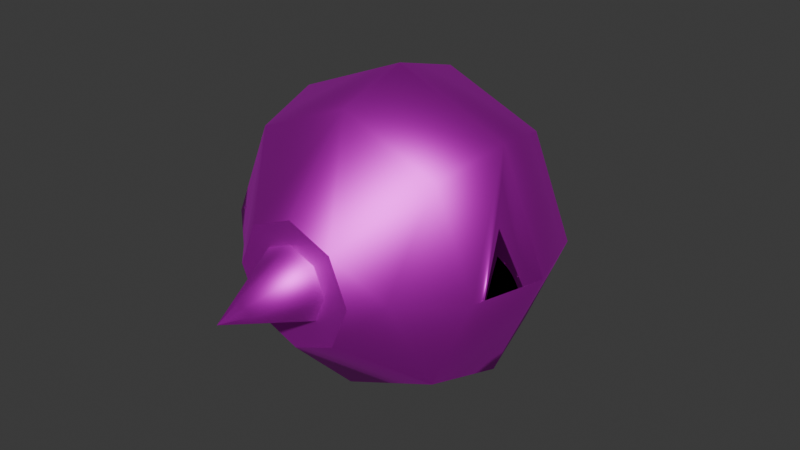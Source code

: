 # Source: DoubleHeader_X.blend  (saved by Blender 4.4.32; exported with 4.5.12 LTS)
import bpy
from mathutils import Matrix  # noqa: F401  (used for matrix-valued properties, if any)

bpy.ops.wm.read_factory_settings(use_empty=True)
scene = bpy.context.scene
scene.name = 'Scene'

# ---- images (referenced by path relative to the original .blend; pixels are not part of the script)
import os
ASSET_DIR = os.environ.get("B2B_ASSET_DIR", "")  # directory of the original .blend (textures are referenced by path, not embedded)
HERE = os.path.dirname(os.path.abspath(__file__))  # packed textures are extracted next to this script under _unpacked/

def load_image(name, relpath, width, height, colorspace="sRGB"):
    """Load a texture the original file referenced (path relative to the .blend, or extracted next to this script)."""
    p = next((c for c in (os.path.join(HERE, relpath), os.path.join(ASSET_DIR, relpath)) if relpath and os.path.exists(c)), "")
    if p:
        img = bpy.data.images.load(p, check_existing=True)
        img.name = name
    else:  # same state as the original file: an image datablock whose file is absent (Cycles renders it pink)
        img = bpy.data.images.new(name, width, height)
        img.source = "FILE"
        img.filepath = "//" + (relpath or name)
    img.colorspace_settings.name = colorspace
    return img
img_doubleheader_x_png_001 = load_image('DoubleHeader_X.png.001', 'DoubleHeader_X.png', 1024, 1024, 'sRGB')

# ---- materials (node trees are filled in below, after node groups)
mat_sm_0 = bpy.data.materials.new('sm_0')
mat_sm_0.roughness = 0.5528
mat_sm_0.specular_intensity = 1.0
mat_sm_0.metallic = 1.0

# ---- material node trees
mat_sm_0.use_nodes = True; mat_sm_0.node_tree.nodes.clear()
_N = mat_sm_0.node_tree.nodes; _L = mat_sm_0.node_tree.links
n0 = _N.new('ShaderNodeBsdfPrincipled'); n0.name = 'Principled BSDF'; n0.location = (10, 300)
n0.inputs[1].default_value = 1.0
n0.inputs[2].default_value = 0.5528
n0.inputs[13].default_value = 1.0
n0.inputs[27].default_value = (0.0, 0.0, 0.0, 1.0)
n0.inputs[28].default_value = 1.0
n1 = _N.new('ShaderNodeOutputMaterial'); n1.name = 'Material Output'; n1.location = (300, 300)
n2 = _N.new('ShaderNodeNormalMap'); n2.name = 'Normal Map'; n2.location = (-300, -300)
n2.label = 'Normal/Map'
n3 = _N.new('ShaderNodeTexImage'); n3.name = 'Image Texture'; n3.location = (-300, 600)
n3.image = img_doubleheader_x_png_001
_L.new(n0.outputs[0], n1.inputs[0])
_L.new(n2.outputs[0], n0.inputs[5])
_L.new(n3.outputs[0], n0.inputs[0])
n1.is_active_output = True

# ---- world
world_world = bpy.data.worlds.new('World'); scene.world = world_world
world_world.use_nodes = True; world_world.node_tree.nodes.clear()
_N = world_world.node_tree.nodes; _L = world_world.node_tree.links
n0 = _N.new('ShaderNodeOutputWorld'); n0.name = 'World Output'; n0.location = (300, 300)
n1 = _N.new('ShaderNodeBackground'); n1.name = 'Background'; n1.location = (10, 300)
n1.inputs[0].default_value = (0.05088, 0.05088, 0.05088, 1.0)
_L.new(n1.outputs[0], n0.inputs[0])
n0.is_active_output = True
world_world.color = (0.05088, 0.05088, 0.05088)
world_world.sun_shadow_jitter_overblur = 0.0

# ---- meshes
me_sm_0_mesh0000 = bpy.data.meshes.new('sm_0_mesh0000')
me_sm_0_mesh0000.from_pydata([(11.09, -0.05026, -11.31), (-0.1463, 7.226, -13.84), (9.585, 7.226, -9.808), (13.62, 7.226, -0.07606), (8.324, 11.87, 0.04539), (-0.1456, 14.19, -6.113), (-4.543, 14.19, -4.292), (-0.1456, 14.19, 6.326), (15.75, -0.05026, -0.07606), (14.29, 4.926, -0.07606), (4.252, 14.19, -4.292), (-6.365, 14.19, 0.1061), (-4.543, 14.19, 4.504), (4.252, 14.19, -4.292), (6.074, 14.19, 0.1061), (4.252, 14.19, 4.504), (8.324, 11.87, 0.04539), (6.074, 14.19, 0.1061), (4.252, 14.19, 4.504), (11.09, -0.05026, 11.16), (13.62, 7.226, -0.07606), (9.585, 7.226, 9.656), (-0.1463, 7.226, 13.69), (-0.1456, 14.19, 6.326), (-0.1463, -0.05026, 15.82), (-9.878, 7.226, -9.808), (-8.615, 11.87, 0.04539), (-4.543, 14.19, -4.292), (-16.04, -0.05026, -0.07606), (-11.38, -0.05026, 11.16), (-13.91, 7.226, -0.07606), (-9.878, 7.226, 9.656), (-8.615, 11.87, 0.04539), (-0.1456, 14.19, -6.113), (-0.1463, -0.05026, -15.97), (-11.38, -0.05026, -11.31), (-13.91, 7.226, -0.07606), (-4.543, 14.19, 4.504), (9.585, -7.326, -9.808), (-0.1463, -7.326, -13.84), (-0.1456, -14.29, 6.326), (-4.543, -14.29, -4.292), (-0.1456, -14.29, -6.113), (13.62, -7.326, -0.07606), (4.252, -14.29, -4.292), (-4.543, -14.29, 4.504), (-6.365, -14.29, 0.1061), (4.252, -14.29, -4.292), (6.074, -14.29, 0.1061), (6.074, -14.29, 0.1061), (8.324, -11.97, 0.04539), (4.252, -14.29, 4.504), (4.252, -14.29, 4.504), (9.585, -7.326, 9.656), (13.62, -7.326, -0.07606), (-0.1456, -14.29, 6.326), (-0.1463, -7.326, 13.69), (-4.543, -14.29, -4.292), (-6.365, -14.29, 0.1061), (-9.878, -7.326, -9.808), (-13.91, -7.326, -0.07606), (-0.1456, -14.29, -6.113), (-13.91, -7.326, -0.07606), (-4.543, -14.29, 4.504), (-9.878, -7.326, 9.656), (8.324, -11.97, 0.04539), (-6.365, -14.29, 0.1061), (15.75, -0.05026, -0.07606), (6.074, 14.19, 0.1061), (-6.365, 14.19, 0.1061), (-16.04, -0.05026, -0.07606), (-8.615, -11.97, 0.04539), (-8.615, -11.97, 0.04539), (-6.365, 14.19, 0.1061), (6.074, -14.29, 0.1061), (-2.798, -14.25, 2.576), (-3.896, -14.25, -0.07606), (-0.1456, -22.8, -0.07606), (-3.896, -14.25, -0.07606), (-2.798, -14.25, -2.728), (-0.1456, -22.8, -0.07606), (-0.1456, -14.25, -3.827), (2.506, -14.25, -2.728), (3.605, -14.25, -0.07606), (3.605, -14.25, -0.07606), (2.506, -14.25, 2.576), (-0.1456, -14.25, 3.675), (-0.1456, 22.7, -0.07606), (-3.896, 14.15, -0.07606), (-2.798, 14.15, 2.576), (-0.1456, 22.7, -0.07606), (-2.798, 14.15, -2.728), (-3.896, 14.15, -0.07606), (-0.1456, 14.15, -3.827), (2.506, 14.15, -2.728), (3.605, 14.15, -0.07606), (2.506, 14.15, 2.576), (3.605, 14.15, -0.07606), (-0.1456, 14.15, 3.675)], [], [(97, 87, 96), (96, 87, 98), (98, 87, 89), (89, 87, 88), (94, 90, 95), (93, 90, 94), (91, 90, 93), (92, 90, 91), (77, 84, 85), (77, 85, 86), (77, 86, 75), (77, 75, 76), (80, 82, 83), (80, 81, 82), (80, 79, 81), (80, 78, 79), (65, 74, 47), (47, 38, 65), (38, 43, 65), (43, 38, 0), (8, 43, 0), (0, 9, 8), (3, 9, 0), (38, 47, 39), (0, 38, 39), (39, 34, 0), (0, 34, 1), (2, 0, 1), (0, 2, 3), (4, 3, 2), (4, 2, 13), (13, 68, 4), (47, 61, 39), (39, 61, 57), (57, 59, 39), (39, 59, 35), (34, 39, 35), (1, 34, 35), (35, 25, 1), (1, 25, 27), (33, 1, 27), (1, 33, 13), (13, 2, 1), (59, 57, 58), (59, 58, 72), (72, 62, 59), (35, 59, 62), (62, 70, 35), (35, 70, 36), (25, 35, 36), (25, 36, 26), (27, 25, 26), (26, 73, 27), (37, 69, 32), (32, 31, 37), (37, 31, 23), (31, 22, 23), (23, 22, 21), (21, 15, 23), (15, 21, 16), (17, 15, 16), (32, 30, 31), (29, 31, 30), (31, 29, 22), (29, 24, 22), (22, 24, 19), (19, 21, 22), (21, 19, 20), (21, 20, 16), (30, 28, 29), (28, 60, 29), (60, 64, 29), (29, 64, 56), (56, 24, 29), (24, 56, 19), (56, 53, 19), (19, 53, 54), (54, 67, 19), (19, 67, 20), (20, 67, 9), (64, 60, 71), (71, 66, 64), (63, 64, 66), (64, 63, 56), (56, 63, 55), (56, 55, 53), (53, 55, 51), (50, 53, 51), (50, 54, 53), (51, 49, 50), (52, 40, 48), (48, 40, 44), (44, 40, 42), (42, 40, 41), (41, 40, 46), (46, 40, 45), (7, 18, 14), (7, 14, 10), (7, 10, 5), (7, 5, 6), (7, 6, 11), (7, 11, 12)])
me_sm_0_mesh0000.polygons.foreach_set('use_smooth', [True] * 102)
_uv = me_sm_0_mesh0000.uv_layers.new(name='DiffuseUV')
_uv.uv.foreach_set('vector', [0.01194, 0.03195, 0.1401, 0.2459, 0.07402, 0.009207, 0.07402, 0.009207, 0.1401, 0.2459, 0.1401, 0.004105, 0.1401, 0.004105, 0.1401, 0.2459, 0.2063, 0.009207, 0.2063, 0.009207, 0.1401, 0.2459, 0.2683, 0.03195, 0.07402, 0.009207, 0.1401, 0.2459, 0.01194, 0.03195, 0.1401, 0.004105, 0.1401, 0.2459, 0.07402, 0.009207, 0.2063, 0.009207, 0.1401, 0.2459, 0.1401, 0.004105, 0.2683, 0.03195, 0.1401, 0.2459, 0.2063, 0.009207, 0.1401, 0.2459, 0.01194, 0.03195, 0.07402, 0.009207, 0.1401, 0.2459, 0.07402, 0.009207, 0.1401, 0.004105, 0.1401, 0.2459, 0.1401, 0.004105, 0.2063, 0.009207, 0.1401, 0.2459, 0.2063, 0.009207, 0.2683, 0.03195, 0.1401, 0.2459, 0.07402, 0.009207, 0.01194, 0.03195, 0.1401, 0.2459, 0.1401, 0.004105, 0.07402, 0.009207, 0.1401, 0.2459, 0.2063, 0.009207, 0.1401, 0.004105, 0.1401, 0.2459, 0.2683, 0.03195, 0.2063, 0.009207, 0.8296, 0.3155, 0.8299, 0.2468, 0.6727, 0.2468, 0.6727, 0.2468, 0.702, 0.4529, 0.8296, 0.3155, 0.702, 0.4529, 0.9297, 0.4529, 0.8296, 0.3155, 0.9297, 0.4529, 0.702, 0.4529, 0.7155, 0.613, 0.9664, 0.613, 0.9297, 0.4529, 0.7155, 0.613, 0.7155, 0.613, 0.9413, 0.7226, 0.9664, 0.613, 0.9297, 0.7732, 0.9413, 0.7226, 0.7155, 0.613, 0.702, 0.4529, 0.6727, 0.2468, 0.5015, 0.4529, 0.7155, 0.613, 0.702, 0.4529, 0.5015, 0.4529, 0.5015, 0.4529, 0.5015, 0.613, 0.7155, 0.613, 0.7155, 0.613, 0.5015, 0.613, 0.5015, 0.7732, 0.702, 0.7732, 0.7155, 0.613, 0.5015, 0.7732, 0.7155, 0.613, 0.702, 0.7732, 0.9297, 0.7732, 0.8296, 0.9099, 0.9297, 0.7732, 0.702, 0.7732, 0.8296, 0.9099, 0.702, 0.7732, 0.6727, 0.9783, 0.6727, 0.9783, 0.8299, 0.9783, 0.8296, 0.9099, 0.6727, 0.2468, 0.5015, 0.2468, 0.5015, 0.4529, 0.5015, 0.4529, 0.5015, 0.2468, 0.3303, 0.2468, 0.3303, 0.2468, 0.3011, 0.4529, 0.5015, 0.4529, 0.5015, 0.4529, 0.3011, 0.4529, 0.2876, 0.613, 0.5015, 0.613, 0.5015, 0.4529, 0.2876, 0.613, 0.5015, 0.7732, 0.5015, 0.613, 0.2876, 0.613, 0.2876, 0.613, 0.3011, 0.7732, 0.5015, 0.7732, 0.5015, 0.7732, 0.3011, 0.7732, 0.3303, 0.9783, 0.5015, 0.9783, 0.5015, 0.7732, 0.3303, 0.9783, 0.5015, 0.7732, 0.5015, 0.9783, 0.6727, 0.9783, 0.6727, 0.9783, 0.702, 0.7732, 0.5015, 0.7732, 0.3011, 0.4529, 0.3303, 0.2468, 0.1764, 0.2468, 0.3011, 0.4529, 0.1764, 0.2468, 0.177, 0.3155, 0.177, 0.3155, 0.07783, 0.4529, 0.3011, 0.4529, 0.2876, 0.613, 0.3011, 0.4529, 0.07783, 0.4529, 0.07783, 0.4529, 0.0366, 0.613, 0.2876, 0.613, 0.2876, 0.613, 0.0366, 0.613, 0.07331, 0.7732, 0.3011, 0.7732, 0.2876, 0.613, 0.07331, 0.7732, 0.3011, 0.7732, 0.07331, 0.7732, 0.1757, 0.9099, 0.3303, 0.9783, 0.3011, 0.7732, 0.1757, 0.9099, 0.1757, 0.9099, 0.1764, 0.9783, 0.3303, 0.9783, 0.3303, 0.9783, 0.1764, 0.9783, 0.1757, 0.9099, 0.1757, 0.9099, 0.3011, 0.7732, 0.3303, 0.9783, 0.3303, 0.9783, 0.3011, 0.7732, 0.5015, 0.9783, 0.3011, 0.7732, 0.5015, 0.7732, 0.5015, 0.9783, 0.5015, 0.9783, 0.5015, 0.7732, 0.702, 0.7732, 0.702, 0.7732, 0.6727, 0.9783, 0.5015, 0.9783, 0.6727, 0.9783, 0.702, 0.7732, 0.8296, 0.9099, 0.8299, 0.9783, 0.6727, 0.9783, 0.8296, 0.9099, 0.1757, 0.9099, 0.07331, 0.7732, 0.3011, 0.7732, 0.2876, 0.613, 0.3011, 0.7732, 0.07331, 0.7732, 0.3011, 0.7732, 0.2876, 0.613, 0.5015, 0.7732, 0.2876, 0.613, 0.5015, 0.613, 0.5015, 0.7732, 0.5015, 0.7732, 0.5015, 0.613, 0.7155, 0.613, 0.7155, 0.613, 0.702, 0.7732, 0.5015, 0.7732, 0.702, 0.7732, 0.7155, 0.613, 0.9297, 0.7732, 0.702, 0.7732, 0.9297, 0.7732, 0.8296, 0.9099, 0.07331, 0.7732, 0.0366, 0.613, 0.2876, 0.613, 0.0366, 0.613, 0.07783, 0.4529, 0.2876, 0.613, 0.07783, 0.4529, 0.3011, 0.4529, 0.2876, 0.613, 0.2876, 0.613, 0.3011, 0.4529, 0.5015, 0.4529, 0.5015, 0.4529, 0.5015, 0.613, 0.2876, 0.613, 0.5015, 0.613, 0.5015, 0.4529, 0.7155, 0.613, 0.5015, 0.4529, 0.702, 0.4529, 0.7155, 0.613, 0.7155, 0.613, 0.702, 0.4529, 0.9297, 0.4529, 0.9297, 0.4529, 0.9664, 0.613, 0.7155, 0.613, 0.7155, 0.613, 0.9664, 0.613, 0.9297, 0.7732, 0.9297, 0.7732, 0.9664, 0.613, 0.9413, 0.7226, 0.3011, 0.4529, 0.07783, 0.4529, 0.177, 0.3155, 0.177, 0.3155, 0.1764, 0.2468, 0.3011, 0.4529, 0.3303, 0.2468, 0.3011, 0.4529, 0.1764, 0.2468, 0.3011, 0.4529, 0.3303, 0.2468, 0.5015, 0.4529, 0.5015, 0.4529, 0.3303, 0.2468, 0.5015, 0.2468, 0.5015, 0.4529, 0.5015, 0.2468, 0.702, 0.4529, 0.702, 0.4529, 0.5015, 0.2468, 0.6727, 0.2468, 0.8296, 0.3155, 0.702, 0.4529, 0.6727, 0.2468, 0.8296, 0.3155, 0.9297, 0.4529, 0.702, 0.4529, 0.6727, 0.2468, 0.8299, 0.2468, 0.8296, 0.3155, 0.9233, 0.04913, 0.8554, 0.02102, 0.9514, 0.117, 0.9514, 0.117, 0.8554, 0.02102, 0.9233, 0.1849, 0.9233, 0.1849, 0.8554, 0.02102, 0.8554, 0.213, 0.8554, 0.213, 0.8554, 0.02102, 0.7875, 0.1849, 0.7875, 0.1849, 0.8554, 0.02102, 0.7556, 0.117, 0.7556, 0.117, 0.8554, 0.02102, 0.7875, 0.04913, 0.8554, 0.02102, 0.9233, 0.04913, 0.9514, 0.117, 0.8554, 0.02102, 0.9514, 0.117, 0.9233, 0.1849, 0.8554, 0.02102, 0.9233, 0.1849, 0.8554, 0.213, 0.8554, 0.02102, 0.8554, 0.213, 0.7875, 0.1849, 0.8554, 0.02102, 0.7875, 0.1849, 0.7556, 0.117, 0.8554, 0.02102, 0.7556, 0.117, 0.7875, 0.04913])
_ca = me_sm_0_mesh0000.color_attributes.new('Attribute', 'BYTE_COLOR', 'CORNER')
_ca.data.foreach_set('color', [0.0, 0.0, 0.0, 0.0, 0.0, 0.0, 0.0, 0.0, 0.0, 0.0, 0.0, 0.0, 0.0, 0.0, 0.0, 0.0, 0.0, 0.0, 0.0, 0.0, 0.0, 0.0, 0.0, 0.0, 0.0, 0.0, 0.0, 0.0, 0.0, 0.0, 0.0, 0.0, 0.0, 0.0, 0.0, 0.0, 0.0, 0.0, 0.0, 0.0, 0.0, 0.0, 0.0, 0.0, 0.0, 0.0, 0.0, 0.0, 0.0, 0.0, 0.0, 0.0, 0.0, 0.0, 0.0, 0.0, 0.0, 0.0, 0.0, 0.0, 0.0, 0.0, 0.0, 0.0, 0.0, 0.0, 0.0, 0.0, 0.0, 0.0, 0.0, 0.0, 0.0, 0.0, 0.0, 0.0, 0.0, 0.0, 0.0, 0.0, 0.0, 0.0, 0.0, 0.0, 0.0, 0.0, 0.0, 0.0, 0.0, 0.0, 0.0, 0.0, 0.0, 0.0, 0.0, 0.0, 0.0, 0.0, 0.0, 0.0, 0.0, 0.0, 0.0, 0.0, 0.0, 0.0, 0.0, 0.0, 0.0, 0.0, 0.0, 0.0, 0.0, 0.0, 0.0, 0.0, 0.0, 0.0, 0.0, 0.0, 0.0, 0.0, 0.0, 0.0, 0.0, 0.0, 0.0, 0.0, 0.0, 0.0, 0.0, 0.0, 0.0, 0.0, 0.0, 0.0, 0.0, 0.0, 0.0, 0.0, 0.0, 0.0, 0.0, 0.0, 0.0, 0.0, 0.0, 0.0, 0.0, 0.0, 0.0, 0.0, 0.0, 0.0, 0.0, 0.0, 0.0, 0.0, 0.0, 0.0, 0.0, 0.0, 0.0, 0.0, 0.0, 0.0, 0.0, 0.0, 0.0, 0.0, 0.0, 0.0, 0.0, 0.0, 0.0, 0.0, 0.0, 0.0, 0.0, 0.0, 0.0, 0.0, 0.0, 0.0, 0.0, 0.0, 0.0, 0.0, 0.0, 0.0, 0.0, 0.0, 0.0, 0.0, 0.0, 0.0, 0.0, 0.0, 0.0, 0.0, 0.0, 0.0, 0.0, 0.0, 0.0, 0.0, 0.0, 0.0, 0.0, 0.0, 0.0, 0.0, 0.0, 0.0, 0.0, 0.0, 0.0, 0.0, 0.0, 0.0, 0.0, 0.0, 0.0, 0.0, 0.0, 0.0, 0.0, 0.0, 0.0, 0.0, 0.0, 0.0, 0.0, 0.0, 0.0, 0.0, 0.0, 0.0, 0.0, 0.0, 0.0, 0.0, 0.0, 0.0, 0.0, 0.0, 0.0, 0.0, 0.0, 0.0, 0.0, 0.0, 0.0, 0.0, 0.0, 0.0, 0.0, 0.0, 0.0, 0.0, 0.0, 0.0, 0.0, 0.0, 0.0, 0.0, 0.0, 0.0, 0.0, 0.0, 0.0, 0.0, 0.0, 0.0, 0.0, 0.0, 0.0, 0.0, 0.0, 0.0, 0.0, 0.0, 0.0, 0.0, 0.0, 0.0, 0.0, 0.0, 0.0, 0.0, 0.0, 0.0, 0.0, 0.0, 0.0, 0.0, 0.0, 0.0, 0.0, 0.0, 0.0, 0.0, 0.0, 0.0, 0.0, 0.0, 0.0, 0.0, 0.0, 0.0, 0.0, 0.0, 0.0, 0.0, 0.0, 0.0, 0.0, 0.0, 0.0, 0.0, 0.0, 0.0, 0.0, 0.0, 0.0, 0.0, 0.0, 0.0, 0.0, 0.0, 0.0, 0.0, 0.0, 0.0, 0.0, 0.0, 0.0, 0.0, 0.0, 0.0, 0.0, 0.0, 0.0, 0.0, 0.0, 0.0, 0.0, 0.0, 0.0, 0.0, 0.0, 0.0, 0.0, 0.0, 0.0, 0.0, 0.0, 0.0, 0.0, 0.0, 0.0, 0.0, 0.0, 0.0, 0.0, 0.0, 0.0, 0.0, 0.0, 0.0, 0.0, 0.0, 0.0, 0.0, 0.0, 0.0, 0.0, 0.0, 0.0, 0.0, 0.0, 0.0, 0.0, 0.0, 0.0, 0.0, 0.0, 0.0, 0.0, 0.0, 0.0, 0.0, 0.0, 0.0, 0.0, 0.0, 0.0, 0.0, 0.0, 0.0, 0.0, 0.0, 0.0, 0.0, 0.0, 0.0, 0.0, 0.0, 0.0, 0.0, 0.0, 0.0, 0.0, 0.0, 0.0, 0.0, 0.0, 0.0, 0.0, 0.0, 0.0, 0.0, 0.0, 0.0, 0.0, 0.0, 0.0, 0.0, 0.0, 0.0, 0.0, 0.0, 0.0, 0.0, 0.0, 0.0, 0.0, 0.0, 0.0, 0.0, 0.0, 0.0, 0.0, 0.0, 0.0, 0.0, 0.0, 0.0, 0.0, 0.0, 0.0, 0.0, 0.0, 0.0, 0.0, 0.0, 0.0, 0.0, 0.0, 0.0, 0.0, 0.0, 0.0, 0.0, 0.0, 0.0, 0.0, 0.0, 0.0, 0.0, 0.0, 0.0, 0.0, 0.0, 0.0, 0.0, 0.0, 0.0, 0.0, 0.0, 0.0, 0.0, 0.0, 0.0, 0.0, 0.0, 0.0, 0.0, 0.0, 0.0, 0.0, 0.0, 0.0, 0.0, 0.0, 0.0, 0.0, 0.0, 0.0, 0.0, 0.0, 0.0, 0.0, 0.0, 0.0, 0.0, 0.0, 0.0, 0.0, 0.0, 0.0, 0.0, 0.0, 0.0, 0.0, 0.0, 0.0, 0.0, 0.0, 0.0, 0.0, 0.0, 0.0, 0.0, 0.0, 0.0, 0.0, 0.0, 0.0, 0.0, 0.0, 0.0, 0.0, 0.0, 0.0, 0.0, 0.0, 0.0, 0.0, 0.0, 0.0, 0.0, 0.0, 0.0, 0.0, 0.0, 0.0, 0.0, 0.0, 0.0, 0.0, 0.0, 0.0, 0.0, 0.0, 0.0, 0.0, 0.0, 0.0, 0.0, 0.0, 0.0, 0.0, 0.0, 0.0, 0.0, 0.0, 0.0, 0.0, 0.0, 0.0, 0.0, 0.0, 0.0, 0.0, 0.0, 0.0, 0.0, 0.0, 0.0, 0.0, 0.0, 0.0, 0.0, 0.0, 0.0, 0.0, 0.0, 0.0, 0.0, 0.0, 0.0, 0.0, 0.0, 0.0, 0.0, 0.0, 0.0, 0.0, 0.0, 0.0, 0.0, 0.0, 0.0, 0.0, 0.0, 0.0, 0.0, 0.0, 0.0, 0.0, 0.0, 0.0, 0.0, 0.0, 0.0, 0.0, 0.0, 0.0, 0.0, 0.0, 0.0, 0.0, 0.0, 0.0, 0.0, 0.0, 0.0, 0.0, 0.0, 0.0, 0.0, 0.0, 0.0, 0.0, 0.0, 0.0, 0.0, 0.0, 0.0, 0.0, 0.0, 0.0, 0.0, 0.0, 0.0, 0.0, 0.0, 0.0, 0.0, 0.0, 0.0, 0.0, 0.0, 0.0, 0.0, 0.0, 0.0, 0.0, 0.0, 0.0, 0.0, 0.0, 0.0, 0.0, 0.0, 0.0, 0.0, 0.0, 0.0, 0.0, 0.0, 0.0, 0.0, 0.0, 0.0, 0.0, 0.0, 0.0, 0.0, 0.0, 0.0, 0.0, 0.0, 0.0, 0.0, 0.0, 0.0, 0.0, 0.0, 0.0, 0.0, 0.0, 0.0, 0.0, 0.0, 0.0, 0.0, 0.0, 0.0, 0.0, 0.0, 0.0, 0.0, 0.0, 0.0, 0.0, 0.0, 0.0, 0.0, 0.0, 0.0, 0.0, 0.0, 0.0, 0.0, 0.0, 0.0, 0.0, 0.0, 0.0, 0.0, 0.0, 0.0, 0.0, 0.0, 0.0, 0.0, 0.0, 0.0, 0.0, 0.0, 0.0, 0.0, 0.0, 0.0, 0.0, 0.0, 0.0, 0.0, 0.0, 0.0, 0.0, 0.0, 0.0, 0.0, 0.0, 0.0, 0.0, 0.0, 0.0, 0.0, 0.0, 0.0, 0.0, 0.0, 0.0, 0.0, 0.0, 0.0, 0.0, 0.0, 0.0, 0.0, 0.0, 0.0, 0.0, 0.0, 0.0, 0.0, 0.0, 0.0, 0.0, 0.0, 0.0, 0.0, 0.0, 0.0, 0.0, 0.0, 0.0, 0.0, 0.0, 0.0, 0.0, 0.0, 0.0, 0.0, 0.0, 0.0, 0.0, 0.0, 0.0, 0.0, 0.0, 0.0, 0.0, 0.0, 0.0, 0.0, 0.0, 0.0, 0.0, 0.0, 0.0, 0.0, 0.0, 0.0, 0.0, 0.0, 0.0, 0.0, 0.0, 0.0, 0.0, 0.0, 0.0, 0.0, 0.0, 0.0, 0.0, 0.0, 0.0, 0.0, 0.0, 0.0, 0.0, 0.0, 0.0, 0.0, 0.0, 0.0, 0.0, 0.0, 0.0, 0.0, 0.0, 0.0, 0.0, 0.0, 0.0, 0.0, 0.0, 0.0, 0.0, 0.0, 0.0, 0.0, 0.0, 0.0, 0.0, 0.0, 0.0, 0.0, 0.0, 0.0, 0.0, 0.0, 0.0, 0.0, 0.0, 0.0, 0.0, 0.0, 0.0, 0.0, 0.0, 0.0, 0.0, 0.0, 0.0, 0.0, 0.0, 0.0, 0.0, 0.0, 0.0, 0.0, 0.0, 0.0, 0.0, 0.0, 0.0, 0.0, 0.0, 0.0, 0.0, 0.0, 0.0, 0.0, 0.0, 0.0, 0.0, 0.0, 0.0, 0.0, 0.0, 0.0, 0.0, 0.0, 0.0, 0.0, 0.0, 0.0, 0.0, 0.0, 0.0, 0.0, 0.0, 0.0, 0.0, 0.0, 0.0, 0.0, 0.0, 0.0, 0.0, 0.0, 0.0, 0.0, 0.0, 0.0, 0.0, 0.0, 0.0, 0.0, 0.0, 0.0, 0.0, 0.0, 0.0, 0.0, 0.0, 0.0, 0.0, 0.0, 0.0, 0.0, 0.0, 0.0, 0.0, 0.0, 0.0, 0.0, 0.0, 0.0, 0.0, 0.0, 0.0, 0.0, 0.0, 0.0, 0.0, 0.0, 0.0, 0.0, 0.0, 0.0, 0.0, 0.0, 0.0, 0.0, 0.0, 0.0, 0.0, 0.0, 0.0, 0.0, 0.0, 0.0, 0.0, 0.0, 0.0, 0.0, 0.0, 0.0, 0.0, 0.0, 0.0, 0.0, 0.0, 0.0, 0.0, 0.0, 0.0, 0.0, 0.0, 0.0, 0.0, 0.0, 0.0, 0.0, 0.0, 0.0, 0.0, 0.0, 0.0, 0.0, 0.0, 0.0, 0.0, 0.0, 0.0, 0.0, 0.0, 0.0, 0.0, 0.0, 0.0, 0.0, 0.0, 0.0, 0.0, 0.0, 0.0, 0.0, 0.0, 0.0, 0.0, 0.0, 0.0, 0.0, 0.0, 0.0, 0.0, 0.0, 0.0, 0.0, 0.0, 0.0, 0.0, 0.0, 0.0, 0.0, 0.0, 0.0, 0.0, 0.0, 0.0, 0.0, 0.0, 0.0, 0.0, 0.0, 0.0, 0.0, 0.0, 0.0, 0.0, 0.0, 0.0, 0.0, 0.0, 0.0, 0.0, 0.0, 0.0, 0.0, 0.0, 0.0, 0.0, 0.0, 0.0, 0.0, 0.0, 0.0, 0.0, 0.0, 0.0, 0.0, 0.0, 0.0, 0.0, 0.0, 0.0, 0.0, 0.0, 0.0, 0.0, 0.0, 0.0, 0.0, 0.0, 0.0, 0.0, 0.0, 0.0, 0.0, 0.0, 0.0, 0.0, 0.0, 0.0, 0.0, 0.0, 0.0, 0.0, 0.0, 0.0, 0.0, 0.0, 0.0, 0.0, 0.0, 0.0, 0.0, 0.0, 0.0, 0.0, 0.0, 0.0, 0.0, 0.0, 0.0, 0.0, 0.0, 0.0, 0.0, 0.0, 0.0, 0.0, 0.0, 0.0, 0.0, 0.0, 0.0, 0.0, 0.0, 0.0, 0.0, 0.0, 0.0, 0.0, 0.0, 0.0, 0.0, 0.0, 0.0, 0.0, 0.0, 0.0, 0.0, 0.0, 0.0, 0.0, 0.0, 0.0, 0.0, 0.0, 0.0, 0.0, 0.0, 0.0, 0.0, 0.0, 0.0, 0.0, 0.0, 0.0, 0.0, 0.0, 0.0, 0.0, 0.0, 0.0, 0.0, 0.0, 0.0, 0.0, 0.0, 0.0, 0.0, 0.0, 0.0, 0.0, 0.0, 0.0, 0.0, 0.0, 0.0, 0.0, 0.0, 0.0, 0.0, 0.0, 0.0, 0.0, 0.0, 0.0, 0.0, 0.0, 0.0, 0.0, 0.0, 0.0, 0.0, 0.0, 0.0, 0.0, 0.0, 0.0, 0.0, 0.0, 0.0, 0.0, 0.0, 0.0, 0.0, 0.0, 0.0, 0.0, 0.0, 0.0, 0.0, 0.0, 0.0, 0.0, 0.0, 0.0, 0.0, 0.0, 0.0, 0.0, 0.0])
me_sm_0_mesh0000.materials.append(mat_sm_0)
me_sm_0_mesh0000.update()
me_sm_0_mesh0000.normals_split_custom_set([tuple(v) for v in zip(*[iter([0.9158, 0.4016, 1.571e-05, 6.399e-05, 1.0, 3.269e-05, 0.6476, 0.4016, 0.6476, 0.6476, 0.4016, 0.6476, 6.399e-05, 1.0, 3.269e-05, 0.0, 0.4016, 0.9158, 0.0, 0.4016, 0.9158, 6.399e-05, 1.0, 3.269e-05, -0.6476, 0.4016, 0.6476, -0.6476, 0.4016, 0.6476, 6.399e-05, 1.0, 3.269e-05, -0.9158, 0.4016, 1.645e-05, 0.6476, 0.4016, -0.6476, -6.36e-05, 1.0, -3.318e-05, 0.9158, 0.4016, -1.609e-05, 0.0, 0.4016, -0.9158, -6.36e-05, 1.0, -3.318e-05, 0.6476, 0.4016, -0.6476, -0.6476, 0.4016, -0.6476, -6.36e-05, 1.0, -3.318e-05, 0.0, 0.4016, -0.9158, -0.9158, 0.4016, -1.678e-05, -6.36e-05, 1.0, -3.318e-05, -0.6476, 0.4016, -0.6476, -6.351e-05, -1.0, 3.272e-05, 0.9158, -0.4016, 1.617e-05, 0.6476, -0.4016, 0.6476, -6.351e-05, -1.0, 3.272e-05, 0.6476, -0.4016, 0.6476, 0.0, -0.4016, 0.9158, -6.351e-05, -1.0, 3.272e-05, 0.0, -0.4016, 0.9158, -0.6476, -0.4016, 0.6476, -6.351e-05, -1.0, 3.272e-05, -0.6476, -0.4016, 0.6476, -0.9158, -0.4016, 1.708e-05, 6.396e-05, -1.0, -3.266e-05, 0.6476, -0.4016, -0.6476, 0.9158, -0.4016, -1.624e-05, 6.396e-05, -1.0, -3.266e-05, 0.0, -0.4016, -0.9158, 0.6476, -0.4016, -0.6476, 6.396e-05, -1.0, -3.266e-05, -0.6476, -0.4016, -0.6476, 0.0, -0.4016, -0.9158, 6.396e-05, -1.0, -3.266e-05, -0.9158, -0.4016, -1.718e-05, -0.6476, -0.4016, -0.6476, 0.6894, -0.7244, 0.001309, 0.7182, -0.6959, 0.001412, 0.4907, -0.731, -0.4742, 0.4907, -0.731, -0.4742, 0.6174, -0.5834, -0.5277, 0.6894, -0.7244, 0.001309, 0.6174, -0.5834, -0.5277, 0.8889, -0.4581, 0.0004542, 0.6894, -0.7244, 0.001309, 0.8889, -0.4581, 0.0004542, 0.6174, -0.5834, -0.5277, 0.7071, -4e-06, -0.7071, 1.0, -2.766e-05, -3.397e-05, 0.8889, -0.4581, 0.0004542, 0.7071, -4e-06, -0.7071, 0.7071, -4e-06, -0.7071, 0.9597, 0.2809, -5.737e-05, 1.0, -2.766e-05, -3.397e-05, 0.8889, 0.4581, 0.0004579, 0.9597, 0.2809, -5.737e-05, 0.7071, -4e-06, -0.7071, 0.6174, -0.5834, -0.5277, 0.4907, -0.731, -0.4742, 1.197e-06, -0.5363, -0.844, 0.7071, -4e-06, -0.7071, 0.6174, -0.5834, -0.5277, 1.197e-06, -0.5363, -0.844, 1.197e-06, -0.5363, -0.844, -5.71e-08, 1.427e-07, -1.0, 0.7071, -4e-06, -0.7071, 0.7071, -4e-06, -0.7071, -5.71e-08, 1.427e-07, -1.0, 1.915e-06, 0.5363, -0.844, 0.6174, 0.5834, -0.5277, 0.7071, -4e-06, -0.7071, 1.915e-06, 0.5363, -0.844, 0.7071, -4e-06, -0.7071, 0.6174, 0.5834, -0.5277, 0.8889, 0.4581, 0.0004579, 0.6894, 0.7244, 0.001309, 0.8889, 0.4581, 0.0004579, 0.6174, 0.5834, -0.5277, 0.6894, 0.7244, 0.001309, 0.6174, 0.5834, -0.5277, 0.4907, 0.731, -0.4742, 0.4907, 0.731, -0.4742, 0.7182, 0.6959, 0.001412, 0.6894, 0.7244, 0.001309, 0.4907, -0.731, -0.4742, 1.551e-05, -0.7427, -0.6696, 1.197e-06, -0.5363, -0.844, 1.197e-06, -0.5363, -0.844, 1.551e-05, -0.7427, -0.6696, -0.4081, -0.7381, -0.5373, -0.4081, -0.7381, -0.5373, -0.633, -0.6059, -0.4818, 1.197e-06, -0.5363, -0.844, 1.197e-06, -0.5363, -0.844, -0.633, -0.6059, -0.4818, -0.7071, 1.085e-07, -0.7071, -5.71e-08, 1.427e-07, -1.0, 1.197e-06, -0.5363, -0.844, -0.7071, 1.085e-07, -0.7071, 1.915e-06, 0.5363, -0.844, -5.71e-08, 1.427e-07, -1.0, -0.7071, 1.085e-07, -0.7071, -0.7071, 1.085e-07, -0.7071, -0.6174, 0.5834, -0.5277, 1.915e-06, 0.5363, -0.844, 1.915e-06, 0.5363, -0.844, -0.6174, 0.5834, -0.5277, -0.4907, 0.731, -0.4742, 1.553e-05, 0.7427, -0.6696, 1.915e-06, 0.5363, -0.844, -0.4907, 0.731, -0.4742, 1.915e-06, 0.5363, -0.844, 1.553e-05, 0.7427, -0.6696, 0.4907, 0.731, -0.4742, 0.4907, 0.731, -0.4742, 0.6174, 0.5834, -0.5277, 1.915e-06, 0.5363, -0.844, -0.633, -0.6059, -0.4818, -0.4081, -0.7381, -0.5373, -0.6986, -0.7155, 0.001129, -0.633, -0.6059, -0.4818, -0.6986, -0.7155, 0.001129, -0.6895, -0.7243, 0.001124, -0.6895, -0.7243, 0.001124, -0.8889, -0.4581, 0.0004239, -0.633, -0.6059, -0.4818, -0.7071, 1.085e-07, -0.7071, -0.633, -0.6059, -0.4818, -0.8889, -0.4581, 0.0004239, -0.8889, -0.4581, 0.0004239, -1.0, 2.817e-05, -3.436e-05, -0.7071, 1.085e-07, -0.7071, -0.7071, 1.085e-07, -0.7071, -1.0, 2.817e-05, -3.436e-05, -0.8889, 0.4581, 0.0004202, -0.6174, 0.5834, -0.5277, -0.7071, 1.085e-07, -0.7071, -0.8889, 0.4581, 0.0004202, -0.6174, 0.5834, -0.5277, -0.8889, 0.4581, 0.0004202, -0.6894, 0.7244, 0.001293, -0.4907, 0.731, -0.4742, -0.6174, 0.5834, -0.5277, -0.6894, 0.7244, 0.001293, -0.6894, 0.7244, 0.001293, -0.7182, 0.6959, 0.001459, -0.4907, 0.731, -0.4742, -0.5663, 0.7127, 0.4141, -0.7182, 0.6959, 0.001548, -0.6894, 0.7244, 0.001368, -0.6894, 0.7244, 0.001368, -0.564, 0.6049, 0.5621, -0.5663, 0.7127, 0.4141, -0.5663, 0.7127, 0.4141, -0.564, 0.6049, 0.5621, 1.62e-05, 0.7264, 0.6873, -0.564, 0.6049, 0.5621, 7.332e-06, 0.4467, 0.8947, 1.62e-05, 0.7264, 0.6873, 1.62e-05, 0.7264, 0.6873, 7.332e-06, 0.4467, 0.8947, 0.5651, 0.6048, 0.5611, 0.5651, 0.6048, 0.5611, 0.5663, 0.7126, 0.4141, 1.62e-05, 0.7264, 0.6873, 0.5663, 0.7126, 0.4141, 0.5651, 0.6048, 0.5611, 0.6894, 0.7244, 0.001401, 0.7182, 0.6959, 0.001547, 0.5663, 0.7126, 0.4141, 0.6894, 0.7244, 0.001401, -0.6894, 0.7244, 0.001368, -0.8889, 0.4581, 0.0005033, -0.564, 0.6049, 0.5621, -0.7071, 1.399e-07, 0.7071, -0.564, 0.6049, 0.5621, -0.8889, 0.4581, 0.0005033, -0.564, 0.6049, 0.5621, -0.7071, 1.399e-07, 0.7071, 7.332e-06, 0.4467, 0.8947, -0.7071, 1.399e-07, 0.7071, -4.568e-08, 1.427e-07, 1.0, 7.332e-06, 0.4467, 0.8947, 7.332e-06, 0.4467, 0.8947, -4.568e-08, 1.427e-07, 1.0, 0.7071, 1.884e-07, 0.7071, 0.7071, 1.884e-07, 0.7071, 0.5651, 0.6048, 0.5611, 7.332e-06, 0.4467, 0.8947, 0.5651, 0.6048, 0.5611, 0.7071, 1.884e-07, 0.7071, 0.8889, 0.4581, 0.0005051, 0.5651, 0.6048, 0.5611, 0.8889, 0.4581, 0.0005051, 0.6894, 0.7244, 0.001401, -0.8889, 0.4581, 0.0005033, -1.0, -2.789e-05, 3.427e-05, -0.7071, 1.399e-07, 0.7071, -1.0, -2.789e-05, 3.427e-05, -0.8889, -0.4581, 0.0005065, -0.7071, 1.399e-07, 0.7071, -0.8889, -0.4581, 0.0005065, -0.637, -0.5987, 0.4855, -0.7071, 1.399e-07, 0.7071, -0.7071, 1.399e-07, 0.7071, -0.637, -0.5987, 0.4855, -4.567e-06, -0.4467, 0.8947, -4.567e-06, -0.4467, 0.8947, -4.568e-08, 1.427e-07, 1.0, -0.7071, 1.399e-07, 0.7071, -4.568e-08, 1.427e-07, 1.0, -4.567e-06, -0.4467, 0.8947, 0.7071, 1.884e-07, 0.7071, -4.567e-06, -0.4467, 0.8947, 0.6209, -0.5761, 0.5316, 0.7071, 1.884e-07, 0.7071, 0.7071, 1.884e-07, 0.7071, 0.6209, -0.5761, 0.5316, 0.8889, -0.4581, 0.0005216, 0.8889, -0.4581, 0.0005216, 1.0, 2.814e-05, 2.307e-05, 0.7071, 1.884e-07, 0.7071, 0.7071, 1.884e-07, 0.7071, 1.0, 2.814e-05, 2.307e-05, 0.8889, 0.4581, 0.0005051, 0.8889, 0.4581, 0.0005051, 1.0, 2.814e-05, 2.307e-05, -0.9598, -0.2808, 4.371e-08, -0.637, -0.5987, 0.4855, -0.8889, -0.4581, 0.0005065, -0.6895, -0.7243, 0.001204, -0.6895, -0.7243, 0.001204, -0.6986, -0.7155, 0.001256, -0.637, -0.5987, 0.4855, -0.4834, -0.7289, 0.4848, -0.637, -0.5987, 0.4855, -0.6986, -0.7155, 0.001256, -0.637, -0.5987, 0.4855, -0.4834, -0.7289, 0.4848, -4.567e-06, -0.4467, 0.8947, -4.567e-06, -0.4467, 0.8947, -0.4834, -0.7289, 0.4848, 1.694e-05, -0.7264, 0.6873, -4.567e-06, -0.4467, 0.8947, 1.694e-05, -0.7264, 0.6873, 0.6209, -0.5761, 0.5316, 0.6209, -0.5761, 0.5316, 1.694e-05, -0.7264, 0.6873, 0.5663, -0.7126, 0.4141, 0.6894, -0.7244, 0.001401, 0.6209, -0.5761, 0.5316, 0.5663, -0.7126, 0.4141, 0.6894, -0.7244, 0.001401, 0.8889, -0.4581, 0.0005216, 0.6209, -0.5761, 0.5316, 0.5663, -0.7126, 0.4141, 0.7182, -0.6959, 0.001547, 0.6894, -0.7244, 0.001401, 0.0, -1.0, 0.0, 0.0, -1.0, 3.287e-08, 0.0, -1.0, 1.644e-07, 0.0, -1.0, 1.644e-07, 0.0, -1.0, 3.287e-08, 0.0, -1.0, 6.575e-08, 0.0, -1.0, 6.575e-08, 0.0, -1.0, 3.287e-08, 0.0, -1.0, 0.0, 0.0, -1.0, 0.0, 0.0, -1.0, 3.287e-08, 0.0, -1.0, 0.0, 0.0, -1.0, 0.0, 0.0, -1.0, 3.287e-08, 0.0, -1.0, 0.0, 0.0, -1.0, 0.0, 0.0, -1.0, 3.287e-08, 0.0, -1.0, 0.0, 0.0, 1.0, 2.324e-08, 0.0, 1.0, 0.0, 0.0, 1.0, 0.0, 0.0, 1.0, 2.324e-08, 0.0, 1.0, 0.0, 0.0, 1.0, 0.0, 0.0, 1.0, 2.324e-08, 0.0, 1.0, 0.0, 0.0, 1.0, 0.0, 0.0, 1.0, 2.324e-08, 0.0, 1.0, 0.0, 0.0, 1.0, -3.287e-08, 0.0, 1.0, 2.324e-08, 0.0, 1.0, -3.287e-08, 0.0, 1.0, -4.251e-08, 0.0, 1.0, 2.324e-08, 0.0, 1.0, -4.251e-08, 0.0, 1.0, 2.381e-07])] * 3)])
arm_b_0000 = bpy.data.armatures.new('b_0000')  # bones are not reproduced

# ---- objects
ob_b_0000 = bpy.data.objects.new('b_0000', arm_b_0000)
ob_sm_0 = bpy.data.objects.new('sm_0', me_sm_0_mesh0000)

# ---- transforms, parenting, visibility, modifiers, constraints
ob_b_0000.location = (0.0, 0.0, 0.0)
ob_b_0000.rotation_euler = (1.571, -0.0, 0.0)
ob_b_0000.scale = (0.01, 0.01, 0.01)
ob_sm_0.location = (0.0, 0.0, -0.5493)
ob_sm_0.rotation_euler = (3.142, -0.0, 0.0)
ob_sm_0.scale = (0.03506, 0.03506, 0.03506)
ob_sm_0.lock_location = (True, True, False)
ob_sm_0.lock_rotation = (False, True, True)
ob_sm_0.color = (0.8, 0.8, 0.8, 1.0)

# ---- collection membership
scene.collection.objects.link(ob_b_0000)
scene.collection.objects.link(ob_sm_0)

# ---- scene / render settings (as saved in the file)
scene.frame_start = 1; scene.frame_end = 250; scene.frame_set(1)
scene.render.engine = 'BLENDER_EEVEE_NEXT'
scene.render.fps = 25
bpy.context.view_layer.update()

# ---- added for rendering (the .blend has no active camera and no usable light): camera, sun
cam_auto = bpy.data.cameras.new('AutoCamera')
cam_auto.lens = 50.0
cam_auto.sensor_width = 36.0
cam_auto.clip_end = 1000.0
ob_auto_camera = bpy.data.objects.new('AutoCamera', cam_auto)
scene.collection.objects.link(ob_auto_camera)
ob_auto_camera.location = (2.06961, -2.48792, 1.11318)
ob_auto_camera.rotation_euler = (1.09748, -7.21219e-08, 0.694738)
scene.camera = ob_auto_camera
light_auto_sun = bpy.data.lights.new('AutoSun', 'SUN')
light_auto_sun.energy = 3.0
light_auto_sun.angle = 0.0523599
ob_auto_sun = bpy.data.objects.new('AutoSun', light_auto_sun)
scene.collection.objects.link(ob_auto_sun)
ob_auto_sun.rotation_euler = (0.872665, 0.174533, 0.523599)
bpy.context.view_layer.update()
